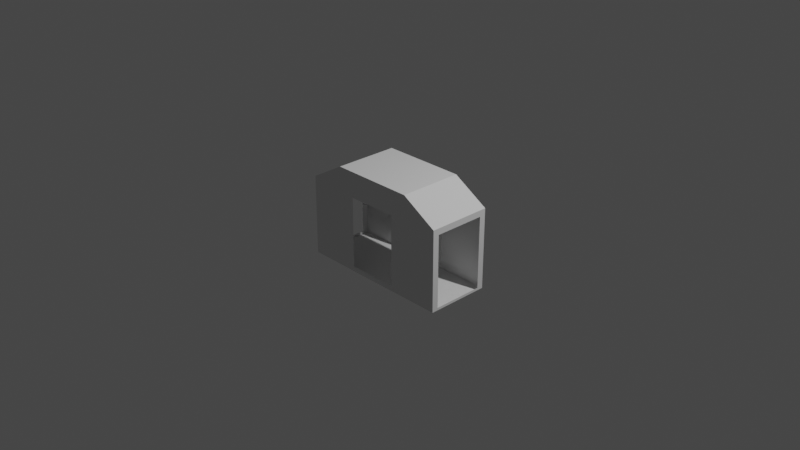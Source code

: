# Source: airlock_mid_g.blend  (saved by Blender 3.1.7; exported with 4.5.12 LTS)
import bpy
from mathutils import Matrix  # noqa: F401  (used for matrix-valued properties, if any)

bpy.ops.wm.read_factory_settings(use_empty=True)
scene = bpy.context.scene
scene.name = 'Scene'

# ---- collections
col_collection = bpy.data.collections.new('Collection'); scene.collection.children.link(col_collection)

# ---- world
world_world = bpy.data.worlds.new('World'); scene.world = world_world
world_world.use_nodes = True; world_world.node_tree.nodes.clear()
_N = world_world.node_tree.nodes; _L = world_world.node_tree.links
n0 = _N.new('ShaderNodeOutputWorld'); n0.name = 'World Output'; n0.location = (300, 300)
n1 = _N.new('ShaderNodeBackground'); n1.name = 'Background'; n1.location = (10, 300)
n1.inputs[0].default_value = (0.05088, 0.05088, 0.05088, 1.0)
_L.new(n1.outputs[0], n0.inputs[0])
n0.is_active_output = True
world_world.color = (0.05088, 0.05088, 0.05088)
world_world.use_sun_shadow = False
world_world.sun_shadow_jitter_overblur = 0.0

# ---- cameras
cam_camera = bpy.data.cameras.new('Camera')
cam_camera.clip_end = 100.0
cam_camera.ortho_scale = 7.314

# ---- lights
light_light = bpy.data.lights.new('Light', 'POINT')
light_light.transmission_factor = 0.0
light_light.energy = 1000.0
light_light.shadow_soft_size = 0.1
light_light.shadow_maximum_resolution = 0.006
light_light.use_absolute_resolution = True

# ---- meshes
me_model_002 = bpy.data.meshes.new('model.002')
me_model_002.from_pydata([(0.2815, -0.3728, -0.5236), (0.2815, 0.3311, -0.5236), (0.2815, -0.3728, 0.2568), (0.2815, 0.3311, 0.2568), (-0.2815, -0.3728, -0.5236), (-0.2815, 0.3311, -0.5236), (-0.2815, -0.3728, 0.2568), (-0.2815, 0.3311, 0.2568), (0.4648, -0.3728, 0.5394), (0.8629, -0.3039, 0.2404), (-0.4648, -0.3728, 0.5394), (-0.8629, -0.3039, 0.2404), (0.8649, -0.3039, -0.55), (-0.8649, -0.3039, -0.55), (-0.8606, 0.2621, -0.55), (-0.863, 0.2621, 0.2404), (0.8606, 0.2621, -0.55), (0.863, 0.2621, 0.2404), (-0.4644, 0.3311, 0.5394), (0.4644, 0.3311, 0.5394), (-0.8631, -0.3728, 0.3094), (-0.8628, 0.3311, 0.3094), (-0.8651, -0.3728, -0.578), (-0.8603, 0.3311, -0.578), (0.8651, -0.3728, -0.578), (0.8631, -0.3728, 0.3094), (0.8603, 0.3311, -0.578), (0.8628, 0.3311, 0.3094)], [], [(26, 23, 24), (19, 27, 8), (27, 25, 8), (10, 18, 8), (18, 19, 8), (24, 23, 22), (20, 21, 10), (21, 18, 10), (2, 8, 25), (6, 20, 10), (0, 2, 25, 24), (6, 4, 22, 20), (5, 7, 21, 23), (3, 1, 26, 27), (7, 18, 21), (3, 27, 19), (1, 5, 23, 26), (4, 0, 24, 22), (2, 6, 10, 8), (7, 3, 19, 18), (11, 15, 21, 20), (14, 13, 22, 23), (9, 12, 24, 25), (13, 11, 20, 22), (15, 14, 23, 21), (16, 17, 27, 26), (12, 16, 26, 24), (17, 9, 25, 27)])
_uv = me_model_002.uv_layers.new(name='UVMap')
_uv.uv.foreach_set('vector', [0.9771, 0.006654, 0.9771, 0.2246, 0.7765, 0.006654, 0.5693, 0.003052, 0.4393, 0.003052, 0.5692, 0.1608, 0.4393, 0.003052, 0.4392, 0.1608, 0.5692, 0.1608, 0.5692, 0.1608, 0.5693, 0.003052, 0.7293, 0.1608, 0.5693, 0.003052, 0.7293, 0.003052, 0.7293, 0.1608, 0.7765, 0.2246, 0.9771, 0.2246, 0.7765, 0.006654, 0.4392, 0.1608, 0.4393, 0.003052, 0.5692, 0.1608, 0.4393, 0.003052, 0.5693, 0.003052, 0.5692, 0.1608, 0.2269, 0.6225, 0.2814, 0.6573, 0.2257, 0.7511, 0.1942, 0.3891, 0.2257, 0.3447, 0.2814, 0.4385, 0.06569, 0.5614, 0.1942, 0.664, 0.2257, 0.7511, 0.01131, 0.5479, 0.1942, 0.3891, 0.06546, 0.3792, 0.01092, 0.3442, 0.2257, 0.3447, 0.4029, 0.425, 0.4876, 0.5558, 0.5477, 0.5877, 0.3446, 0.3698, 0.4929, 0.5557, 0.5189, 0.4249, 0.5474, 0.3696, 0.5477, 0.5877, 0.4598, 0.5888, 0.4538, 0.6441, 0.5477, 0.5877, 0.4929, 0.5557, 0.5477, 0.5877, 0.3444, 0.644, 0.5189, 0.4249, 0.4029, 0.425, 0.3446, 0.3698, 0.5474, 0.3696, 0.06546, 0.3792, 0.06569, 0.5614, 0.01131, 0.5479, 0.01092, 0.3442, 0.2269, 0.6225, 0.2269, 0.4419, 0.2814, 0.4385, 0.2814, 0.6573, 0.4598, 0.5888, 0.4216, 0.5887, 0.3444, 0.644, 0.4538, 0.6441, 0.16, 0.967, 0.03178, 0.967, 0.01616, 0.9839, 0.1756, 0.9839, 0.03177, 0.7833, 0.16, 0.7833, 0.1756, 0.7664, 0.01616, 0.7664, 0.16, 0.967, 0.16, 0.7833, 0.1756, 0.7664, 0.1756, 0.9839, 0.16, 0.7833, 0.16, 0.967, 0.1756, 0.9839, 0.1756, 0.7664, 0.03178, 0.967, 0.03177, 0.7833, 0.01616, 0.7664, 0.01616, 0.9839, 0.03177, 0.7833, 0.03178, 0.967, 0.01616, 0.9839, 0.01616, 0.7664, 0.16, 0.7833, 0.03177, 0.7833, 0.01616, 0.7664, 0.1756, 0.7664, 0.03178, 0.967, 0.16, 0.967, 0.1756, 0.9839, 0.01616, 0.9839])
me_model_002.use_remesh_fix_poles = True
me_model_002.use_remesh_preserve_attributes = False
me_model_002.update()
me_model_002.normals_split_custom_set([tuple(v) for v in zip(*[iter([0.00187, 1.265e-05, 1.0, 0.0003356, 2.223e-06, 1.0, 0.00187, 1.248e-05, 1.0, -0.5001, -0.0002586, -0.866, -0.5001, -0.0002586, -0.866, -0.5001, -0.0002586, -0.866, -0.5001, -0.0002574, -0.866, -0.5001, -0.0002574, -0.866, -0.5001, -0.0002574, -0.866, 0.0, 0.0, -1.0, 0.0, 0.0, -1.0, 0.0, 0.0, -1.0, 0.0, 0.0, -1.0, 0.0, 0.0, -1.0, 0.0, 0.0, -1.0, 0.0, 0.0, 1.0, 0.0, 0.0, 1.0, -0.001819, -8.872e-05, 1.0, 0.5001, -0.0002574, -0.866, 0.5001, -0.0002574, -0.866, 0.5001, -0.0002574, -0.866, 0.5001, -0.0002586, -0.866, 0.5001, -0.0002586, -0.866, 0.5001, -0.0002586, -0.866, 4.43e-08, 1.0, 1.926e-07, 4.43e-08, 1.0, 1.926e-07, 4.43e-08, 1.0, 1.926e-07, -4.43e-08, 1.0, 1.926e-07, -4.43e-08, 1.0, 1.926e-07, -4.43e-08, 1.0, 1.926e-07, 2.555e-08, 1.0, -1.845e-08, 2.555e-08, 1.0, -1.845e-08, 2.555e-08, 1.0, -1.845e-08, 2.555e-08, 1.0, -1.845e-08, -2.555e-08, 1.0, -1.845e-08, -2.555e-08, 1.0, -1.845e-08, -2.555e-08, 1.0, -1.845e-08, -2.555e-08, 1.0, -1.845e-08, 0.0003005, -1.0, 0.0001494, -0.0007282, -1.0, 0.000463, -0.0003625, -1.0, -0.0006759, 0.0004218, -1.0, -0.0007528, 0.00089, -1.0, 0.0005658, -0.0004433, -1.0, -0.0001823, 0.0002809, -1.0, -0.0007137, 0.0004984, -1.0, -0.0009294, -0.00085, -1.0, 0.0008449, -0.0006797, -1.0, -0.0008682, 0.0006741, -1.0, -0.0005386, 1.775e-05, -1.0, 0.0008627, -0.0006741, -1.0, -0.0005387, 0.0001551, -1.0, -0.001043, 0.0001374, -1.0, 0.0004583, -0.0003717, -1.0, 0.0003018, 6.448e-05, -1.0, -0.0007653, 0.0005845, -1.0, -0.0003307, 0.0, 1.0, 0.0, 0.0, 1.0, 0.0, 0.0, 1.0, 0.0, 0.0, 1.0, 0.0, 0.0, 1.0, 1.413e-07, 0.0, 1.0, 1.413e-07, 0.0, 1.0, 1.413e-07, 0.0, 1.0, 1.413e-07, 0.0009222, -1.0, 0.0005117, -0.0003207, -1.0, 0.0008011, -0.0008227, -1.0, -0.000391, 0.0006248, -1.0, -0.0005952, 1.0, -0.0001769, 0.000259, 1.0, -0.0001769, 0.000259, 1.0, -0.0001769, 0.000259, 1.0, -0.0001769, 0.000259, 1.0, -0.007126, 0.0006393, 1.0, -0.007126, 0.0006393, 1.0, -0.007126, 0.0006393, 1.0, -0.007126, 0.0006393, -1.0, -0.004359, -0.002377, -1.0, -0.004359, -0.002377, -1.0, -0.004359, -0.002377, -1.0, -0.004359, -0.002377, 1.0, -0.004359, -0.002377, 1.0, -0.004359, -0.002377, 1.0, -0.004359, -0.002377, 1.0, -0.004359, -0.002377, 1.0, -0.004508, 0.002883, 1.0, -0.004508, 0.002883, 1.0, -0.004508, 0.002883, 1.0, -0.004508, 0.002883, -1.0, -0.004509, 0.002883, -1.0, -0.004509, 0.002883, -1.0, -0.004509, 0.002883, -1.0, -0.004509, 0.002883, -1.0, -0.007126, 0.0006393, -1.0, -0.007126, 0.0006393, -1.0, -0.007126, 0.0006393, -1.0, -0.007126, 0.0006393, -1.0, -0.0001769, 0.000259, -1.0, -0.0001769, 0.000259, -1.0, -0.0001769, 0.000259, -1.0, -0.0001769, 0.000259])] * 3)])

# ---- objects
ob_light = bpy.data.objects.new('Light', light_light)
ob_camera = bpy.data.objects.new('Camera', cam_camera)
ob_shellcollider = bpy.data.objects.new('shellCollider', me_model_002)
ob_freeiva = bpy.data.objects.new('FreeIva', None)
ob_doorhatch = bpy.data.objects.new('doorHatch', None)
ob_doorhatch_005 = bpy.data.objects.new('doorHatch.005', None)

# ---- transforms, parenting, visibility, modifiers, constraints
ob_light.location = (4.076, 1.005, 5.904)
ob_light.rotation_euler = (0.6503, 0.05522, 1.866)
ob_light.lock_rotations_4d = False
ob_light.empty_display_type = 'ARROWS'
ob_light.color = (0.0, 0.0, 0.0, 0.0)
ob_light.lineart.crease_threshold = 0.0
ob_camera.location = (7.359, -6.926, 4.958)
ob_camera.rotation_euler = (1.109, 0.0, 0.8149)
ob_camera.lock_rotations_4d = False
ob_camera.empty_display_type = 'ARROWS'
ob_camera.color = (0.0, 0.0, 0.0, 0.0)
ob_camera.display_type = 'WIRE'
ob_camera.lineart.crease_threshold = 0.0
ob_shellcollider.parent = ob_freeiva
ob_shellcollider.location = (0.0, 0.0, 0.0)
ob_shellcollider.rotation_mode = 'QUATERNION'
ob_shellcollider.rotation_quaternion = (1.0, 0.0, 0.0, 0.0)
ob_freeiva.location = (0.0, 0.0, 0.0)
ob_doorhatch.location = (0.0, -0.3717, -0.13)
ob_doorhatch.rotation_mode = 'QUATERNION'
ob_doorhatch.rotation_quaternion = (3.091e-08, 3.091e-08, -0.7071, -0.7071)
ob_doorhatch.scale = (0.75, 0.75, 0.75)
ob_doorhatch_005.location = (0.865, -0.01968, -0.1586)
ob_doorhatch_005.rotation_mode = 'QUATERNION'
ob_doorhatch_005.rotation_quaternion = (0.5, 0.5, -0.5, -0.5)
ob_doorhatch_005.scale = (0.75, 0.75, 0.75)

# ---- collection membership
col_collection.objects.link(ob_light)
col_collection.objects.link(ob_camera)
col_collection.objects.link(ob_shellcollider)
col_collection.objects.link(ob_freeiva)
col_collection.objects.link(ob_doorhatch)
col_collection.objects.link(ob_doorhatch_005)

# ---- scene / render settings (as saved in the file)
scene.camera = ob_camera
scene.frame_start = 1; scene.frame_end = 250; scene.frame_set(1)
scene.render.engine = 'BLENDER_EEVEE_NEXT'
scene.cycles.sampling_pattern = 'TABULATED_SOBOL'
scene.cycles.use_light_tree = False
scene.view_settings.view_transform = 'Filmic'
bpy.context.view_layer.update()
